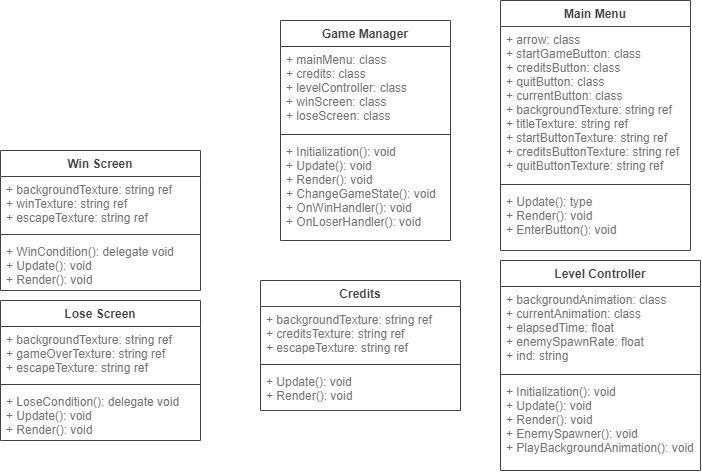

The diagram above was exported from draw.io. Its source (the exported page's mxGraphModel, read from the mxfile embedded in the PNG):
<mxGraphModel dx="573" dy="312" grid="1" gridSize="10" guides="1" tooltips="1" connect="1" arrows="1" fold="1" page="1" pageScale="1" pageWidth="827" pageHeight="1169" math="0" shadow="0">
  <root>
    <mxCell id="0" />
    <mxCell id="1" parent="0" />
    <mxCell id="__Ho9a0e8Cbjixezcl90-1" value="Game Manager" style="swimlane;fontStyle=1;align=center;verticalAlign=top;childLayout=stackLayout;horizontal=1;startSize=26;horizontalStack=0;resizeParent=1;resizeParentMax=0;resizeLast=0;collapsible=1;marginBottom=0;strokeColor=#474242;fontColor=#474242;" parent="1" vertex="1">
      <mxGeometry x="320" y="80" width="170" height="220" as="geometry">
        <mxRectangle x="320" y="80" width="120" height="26" as="alternateBounds" />
      </mxGeometry>
    </mxCell>
    <mxCell id="__Ho9a0e8Cbjixezcl90-2" value="+ mainMenu: class&#10;+ credits: class&#10;+ levelController: class&#10;+ winScreen: class&#10;+ loseScreen: class" style="text;strokeColor=none;fillColor=none;align=left;verticalAlign=top;spacingLeft=4;spacingRight=4;overflow=hidden;rotatable=0;points=[[0,0.5],[1,0.5]];portConstraint=eastwest;fontColor=#757575;fontSize=12;spacing=2;labelBorderColor=none;labelBackgroundColor=none;glass=0;rounded=0;shadow=0;" parent="__Ho9a0e8Cbjixezcl90-1" vertex="1">
      <mxGeometry y="26" width="170" height="84" as="geometry" />
    </mxCell>
    <mxCell id="__Ho9a0e8Cbjixezcl90-3" value="" style="line;strokeWidth=1;fillColor=none;align=left;verticalAlign=middle;spacingTop=-1;spacingLeft=3;spacingRight=3;rotatable=0;labelPosition=right;points=[];portConstraint=eastwest;strokeColor=#474242;" parent="__Ho9a0e8Cbjixezcl90-1" vertex="1">
      <mxGeometry y="110" width="170" height="8" as="geometry" />
    </mxCell>
    <mxCell id="__Ho9a0e8Cbjixezcl90-4" value="+ Initialization(): void&#10;+ Update(): void&#10;+ Render(): void&#10;+ ChangeGameState(): void&#10;+ OnWinHandler(): void&#10;+ OnLoserHandler(): void" style="text;strokeColor=none;fillColor=none;align=left;verticalAlign=top;spacingLeft=4;spacingRight=4;overflow=hidden;rotatable=0;points=[[0,0.5],[1,0.5]];portConstraint=eastwest;fontColor=#757575;" parent="__Ho9a0e8Cbjixezcl90-1" vertex="1">
      <mxGeometry y="118" width="170" height="102" as="geometry" />
    </mxCell>
    <mxCell id="__Ho9a0e8Cbjixezcl90-10" value="Main Menu" style="swimlane;fontStyle=1;align=center;verticalAlign=top;childLayout=stackLayout;horizontal=1;startSize=26;horizontalStack=0;resizeParent=1;resizeParentMax=0;resizeLast=0;collapsible=1;marginBottom=0;strokeColor=#474242;fillColor=none;fontColor=#474242;" parent="1" vertex="1">
      <mxGeometry x="540" y="60" width="190" height="250" as="geometry">
        <mxRectangle x="540" y="60" width="90" height="26" as="alternateBounds" />
      </mxGeometry>
    </mxCell>
    <mxCell id="__Ho9a0e8Cbjixezcl90-11" value="+ arrow: class&#10;+ startGameButton: class&#10;+ creditsButton: class&#10;+ quitButton: class&#10;+ currentButton: class&#10;+ backgroundTexture: string ref&#10;+ titleTexture: string ref&#10;+ startButtonTexture: string ref&#10;+ creditsButtonTexture: string ref&#10;+ quitButtonTexture: string ref&#10;&#10;&#10;&#10;" style="text;strokeColor=none;fillColor=none;align=left;verticalAlign=top;spacingLeft=4;spacingRight=4;overflow=hidden;rotatable=0;points=[[0,0.5],[1,0.5]];portConstraint=eastwest;fontColor=#757575;" parent="__Ho9a0e8Cbjixezcl90-10" vertex="1">
      <mxGeometry y="26" width="190" height="154" as="geometry" />
    </mxCell>
    <mxCell id="__Ho9a0e8Cbjixezcl90-12" value="" style="line;strokeWidth=1;fillColor=none;align=left;verticalAlign=middle;spacingTop=-1;spacingLeft=3;spacingRight=3;rotatable=0;labelPosition=right;points=[];portConstraint=eastwest;strokeColor=#474242;" parent="__Ho9a0e8Cbjixezcl90-10" vertex="1">
      <mxGeometry y="180" width="190" height="8" as="geometry" />
    </mxCell>
    <mxCell id="__Ho9a0e8Cbjixezcl90-13" value="+ Update(): type&#10;+ Render(): void&#10;+ EnterButton(): void" style="text;strokeColor=none;fillColor=none;align=left;verticalAlign=top;spacingLeft=4;spacingRight=4;overflow=hidden;rotatable=0;points=[[0,0.5],[1,0.5]];portConstraint=eastwest;fontColor=#757575;" parent="__Ho9a0e8Cbjixezcl90-10" vertex="1">
      <mxGeometry y="188" width="190" height="62" as="geometry" />
    </mxCell>
    <mxCell id="VCtyWDP-UbswdoHUinNG-9" value="Credits" style="swimlane;fontStyle=1;align=center;verticalAlign=top;childLayout=stackLayout;horizontal=1;startSize=26;horizontalStack=0;resizeParent=1;resizeParentMax=0;resizeLast=0;collapsible=1;marginBottom=0;strokeColor=#474242;fillColor=none;fontColor=#474242;" vertex="1" parent="1">
      <mxGeometry x="300" y="340" width="200" height="130" as="geometry">
        <mxRectangle x="540" y="60" width="90" height="26" as="alternateBounds" />
      </mxGeometry>
    </mxCell>
    <mxCell id="VCtyWDP-UbswdoHUinNG-10" value="+ backgroundTexture: string ref&#10;+ creditsTexture: string ref&#10;+ escapeTexture: string ref&#10;&#10;" style="text;strokeColor=none;fillColor=none;align=left;verticalAlign=top;spacingLeft=4;spacingRight=4;overflow=hidden;rotatable=0;points=[[0,0.5],[1,0.5]];portConstraint=eastwest;fontColor=#757575;" vertex="1" parent="VCtyWDP-UbswdoHUinNG-9">
      <mxGeometry y="26" width="200" height="54" as="geometry" />
    </mxCell>
    <mxCell id="VCtyWDP-UbswdoHUinNG-11" value="" style="line;strokeWidth=1;fillColor=none;align=left;verticalAlign=middle;spacingTop=-1;spacingLeft=3;spacingRight=3;rotatable=0;labelPosition=right;points=[];portConstraint=eastwest;strokeColor=#474242;" vertex="1" parent="VCtyWDP-UbswdoHUinNG-9">
      <mxGeometry y="80" width="200" height="8" as="geometry" />
    </mxCell>
    <mxCell id="VCtyWDP-UbswdoHUinNG-12" value="+ Update(): void&#10;+ Render(): void&#10;" style="text;strokeColor=none;fillColor=none;align=left;verticalAlign=top;spacingLeft=4;spacingRight=4;overflow=hidden;rotatable=0;points=[[0,0.5],[1,0.5]];portConstraint=eastwest;fontColor=#757575;" vertex="1" parent="VCtyWDP-UbswdoHUinNG-9">
      <mxGeometry y="88" width="200" height="42" as="geometry" />
    </mxCell>
    <mxCell id="VCtyWDP-UbswdoHUinNG-1" value="Level Controller" style="swimlane;fontStyle=1;align=center;verticalAlign=top;childLayout=stackLayout;horizontal=1;startSize=26;horizontalStack=0;resizeParent=1;resizeParentMax=0;resizeLast=0;collapsible=1;marginBottom=0;strokeColor=#474242;fillColor=none;fontColor=#474242;" vertex="1" parent="1">
      <mxGeometry x="540" y="320" width="200" height="210" as="geometry">
        <mxRectangle x="540" y="60" width="90" height="26" as="alternateBounds" />
      </mxGeometry>
    </mxCell>
    <mxCell id="VCtyWDP-UbswdoHUinNG-2" value="+ backgroundAnimation: class&#10;+ currentAnimation: class&#10;+ elapsedTime: float&#10;+ enemySpawnRate: float&#10;+ ind: string&#10;&#10;" style="text;strokeColor=none;fillColor=none;align=left;verticalAlign=top;spacingLeft=4;spacingRight=4;overflow=hidden;rotatable=0;points=[[0,0.5],[1,0.5]];portConstraint=eastwest;fontColor=#757575;" vertex="1" parent="VCtyWDP-UbswdoHUinNG-1">
      <mxGeometry y="26" width="200" height="84" as="geometry" />
    </mxCell>
    <mxCell id="VCtyWDP-UbswdoHUinNG-3" value="" style="line;strokeWidth=1;fillColor=none;align=left;verticalAlign=middle;spacingTop=-1;spacingLeft=3;spacingRight=3;rotatable=0;labelPosition=right;points=[];portConstraint=eastwest;strokeColor=#474242;" vertex="1" parent="VCtyWDP-UbswdoHUinNG-1">
      <mxGeometry y="110" width="200" height="8" as="geometry" />
    </mxCell>
    <mxCell id="VCtyWDP-UbswdoHUinNG-4" value="+ Initialization(): void&#10;+ Update(): void&#10;+ Render(): void&#10;+ EnemySpawner(): void&#10;+ PlayBackgroundAnimation(): void" style="text;strokeColor=none;fillColor=none;align=left;verticalAlign=top;spacingLeft=4;spacingRight=4;overflow=hidden;rotatable=0;points=[[0,0.5],[1,0.5]];portConstraint=eastwest;fontColor=#757575;" vertex="1" parent="VCtyWDP-UbswdoHUinNG-1">
      <mxGeometry y="118" width="200" height="92" as="geometry" />
    </mxCell>
    <mxCell id="VCtyWDP-UbswdoHUinNG-13" value="Win Screen" style="swimlane;fontStyle=1;align=center;verticalAlign=top;childLayout=stackLayout;horizontal=1;startSize=26;horizontalStack=0;resizeParent=1;resizeParentMax=0;resizeLast=0;collapsible=1;marginBottom=0;strokeColor=#474242;fillColor=none;fontColor=#474242;" vertex="1" parent="1">
      <mxGeometry x="40" y="210" width="200" height="140" as="geometry">
        <mxRectangle x="540" y="60" width="90" height="26" as="alternateBounds" />
      </mxGeometry>
    </mxCell>
    <mxCell id="VCtyWDP-UbswdoHUinNG-14" value="+ backgroundTexture: string ref&#10;+ winTexture: string ref&#10;+ escapeTexture: string ref&#10;&#10;" style="text;strokeColor=none;fillColor=none;align=left;verticalAlign=top;spacingLeft=4;spacingRight=4;overflow=hidden;rotatable=0;points=[[0,0.5],[1,0.5]];portConstraint=eastwest;fontColor=#757575;" vertex="1" parent="VCtyWDP-UbswdoHUinNG-13">
      <mxGeometry y="26" width="200" height="54" as="geometry" />
    </mxCell>
    <mxCell id="VCtyWDP-UbswdoHUinNG-15" value="" style="line;strokeWidth=1;fillColor=none;align=left;verticalAlign=middle;spacingTop=-1;spacingLeft=3;spacingRight=3;rotatable=0;labelPosition=right;points=[];portConstraint=eastwest;strokeColor=#474242;" vertex="1" parent="VCtyWDP-UbswdoHUinNG-13">
      <mxGeometry y="80" width="200" height="8" as="geometry" />
    </mxCell>
    <mxCell id="VCtyWDP-UbswdoHUinNG-16" value="+ WinCondition(): delegate void&#10;+ Update(): void&#10;+ Render(): void&#10;" style="text;strokeColor=none;fillColor=none;align=left;verticalAlign=top;spacingLeft=4;spacingRight=4;overflow=hidden;rotatable=0;points=[[0,0.5],[1,0.5]];portConstraint=eastwest;fontColor=#757575;" vertex="1" parent="VCtyWDP-UbswdoHUinNG-13">
      <mxGeometry y="88" width="200" height="52" as="geometry" />
    </mxCell>
    <mxCell id="VCtyWDP-UbswdoHUinNG-17" value="Lose Screen" style="swimlane;fontStyle=1;align=center;verticalAlign=top;childLayout=stackLayout;horizontal=1;startSize=26;horizontalStack=0;resizeParent=1;resizeParentMax=0;resizeLast=0;collapsible=1;marginBottom=0;strokeColor=#474242;fillColor=none;fontColor=#474242;" vertex="1" parent="1">
      <mxGeometry x="40" y="360" width="200" height="140" as="geometry">
        <mxRectangle x="540" y="60" width="90" height="26" as="alternateBounds" />
      </mxGeometry>
    </mxCell>
    <mxCell id="VCtyWDP-UbswdoHUinNG-18" value="+ backgroundTexture: string ref&#10;+ gameOverTexture: string ref&#10;+ escapeTexture: string ref&#10;&#10;" style="text;strokeColor=none;fillColor=none;align=left;verticalAlign=top;spacingLeft=4;spacingRight=4;overflow=hidden;rotatable=0;points=[[0,0.5],[1,0.5]];portConstraint=eastwest;fontColor=#757575;" vertex="1" parent="VCtyWDP-UbswdoHUinNG-17">
      <mxGeometry y="26" width="200" height="54" as="geometry" />
    </mxCell>
    <mxCell id="VCtyWDP-UbswdoHUinNG-19" value="" style="line;strokeWidth=1;fillColor=none;align=left;verticalAlign=middle;spacingTop=-1;spacingLeft=3;spacingRight=3;rotatable=0;labelPosition=right;points=[];portConstraint=eastwest;strokeColor=#474242;" vertex="1" parent="VCtyWDP-UbswdoHUinNG-17">
      <mxGeometry y="80" width="200" height="8" as="geometry" />
    </mxCell>
    <mxCell id="VCtyWDP-UbswdoHUinNG-20" value="+ LoseCondition(): delegate void&#10;+ Update(): void&#10;+ Render(): void&#10;" style="text;strokeColor=none;fillColor=none;align=left;verticalAlign=top;spacingLeft=4;spacingRight=4;overflow=hidden;rotatable=0;points=[[0,0.5],[1,0.5]];portConstraint=eastwest;fontColor=#757575;" vertex="1" parent="VCtyWDP-UbswdoHUinNG-17">
      <mxGeometry y="88" width="200" height="52" as="geometry" />
    </mxCell>
  </root>
</mxGraphModel>